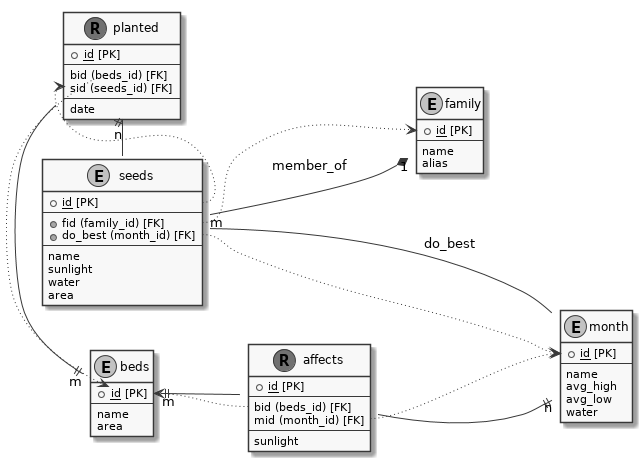

The diagram above was rendered by PlantUML. Its source (embedded in the PNG):
@startuml
skinparam monochrome true
left to right direction



entity "beds" {
	+ <u>id</u> [PK]
	--
	name
	area
}

entity "seeds" {
	+ <u>id</u> [PK]
	--
	+ fid (family_id) [FK]
	+ do_best (month_id) [FK]
	--
	name
	sunlight
	water
	area
}

entity "month" {
	+ <u>id</u> [PK]
	--
	name
	avg_high
	avg_low
	water
}

entity "family"{
	+ <u>id</u> [PK]
	--
	name
	alias
}

entity "affects" <<(R,olive)>>{
	+ <u>id</u> [PK]
	--
	bid (beds_id) [FK]
	mid (month_id) [FK]
	--
	sunlight
}


entity "planted" <<(R,olive)>>{
	+ <u>id</u> [PK]
	--
	bid (beds_id) [FK]
	sid (seeds_id) [FK]
	--
	date
}


beds "m" ||- planted
planted  -|| "n" seeds

beds "m" ||- affects
affects  -|| "n" month

seeds "m" --* "1" family : member_of
seeds --- month : do_best 

seeds::fid -[dotted]-> family::id
seeds::do_best -[dotted]-> month::id

affects::bid -[dotted]-> beds::id
affects::mid -[dotted]->month::id

planted::bid -[dotted]-> beds::id
planted::sid -[dotted]-> seeds::id


@enduml